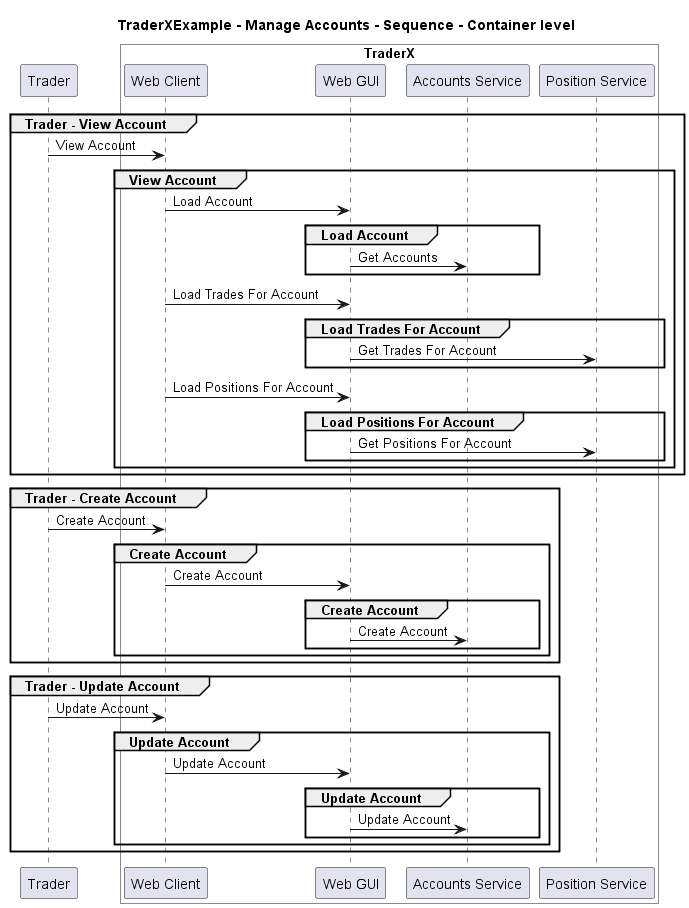

The diagram above was rendered by PlantUML. Its source (embedded in the PNG):
@startuml
!pragma layout smetana

title TraderXExample - Manage Accounts - Sequence - Container level

participant "Trader" as TraderXExample.Actors.Trader

box "TraderX" #White
    participant "Web Client" as TraderXExample.SoftwareSystems.TraderX.Containers.WebClient
    participant "Web GUI" as TraderXExample.SoftwareSystems.TraderX.Containers.WebGUI
    participant "Accounts Service" as TraderXExample.SoftwareSystems.TraderX.Containers.AccountsService
    participant "Position Service" as TraderXExample.SoftwareSystems.TraderX.Containers.PositionService
end box


group Trader - View Account
TraderXExample.Actors.Trader -> TraderXExample.SoftwareSystems.TraderX.Containers.WebClient : View Account
group View Account
TraderXExample.SoftwareSystems.TraderX.Containers.WebClient -> TraderXExample.SoftwareSystems.TraderX.Containers.WebGUI : Load Account
group Load Account
TraderXExample.SoftwareSystems.TraderX.Containers.WebGUI -> TraderXExample.SoftwareSystems.TraderX.Containers.AccountsService : Get Accounts
end
TraderXExample.SoftwareSystems.TraderX.Containers.WebClient -> TraderXExample.SoftwareSystems.TraderX.Containers.WebGUI : Load Trades For Account
group Load Trades For Account
TraderXExample.SoftwareSystems.TraderX.Containers.WebGUI -> TraderXExample.SoftwareSystems.TraderX.Containers.PositionService : Get Trades For Account
end
TraderXExample.SoftwareSystems.TraderX.Containers.WebClient -> TraderXExample.SoftwareSystems.TraderX.Containers.WebGUI : Load Positions For Account
group Load Positions For Account
TraderXExample.SoftwareSystems.TraderX.Containers.WebGUI -> TraderXExample.SoftwareSystems.TraderX.Containers.PositionService : Get Positions For Account
end
end
end
group Trader - Create Account
TraderXExample.Actors.Trader -> TraderXExample.SoftwareSystems.TraderX.Containers.WebClient : Create Account
group Create Account
TraderXExample.SoftwareSystems.TraderX.Containers.WebClient -> TraderXExample.SoftwareSystems.TraderX.Containers.WebGUI : Create Account
group Create Account
TraderXExample.SoftwareSystems.TraderX.Containers.WebGUI -> TraderXExample.SoftwareSystems.TraderX.Containers.AccountsService : Create Account
end
end
end
group Trader - Update Account
TraderXExample.Actors.Trader -> TraderXExample.SoftwareSystems.TraderX.Containers.WebClient : Update Account
group Update Account
TraderXExample.SoftwareSystems.TraderX.Containers.WebClient -> TraderXExample.SoftwareSystems.TraderX.Containers.WebGUI : Update Account
group Update Account
TraderXExample.SoftwareSystems.TraderX.Containers.WebGUI -> TraderXExample.SoftwareSystems.TraderX.Containers.AccountsService : Update Account
end
end
end


@enduml